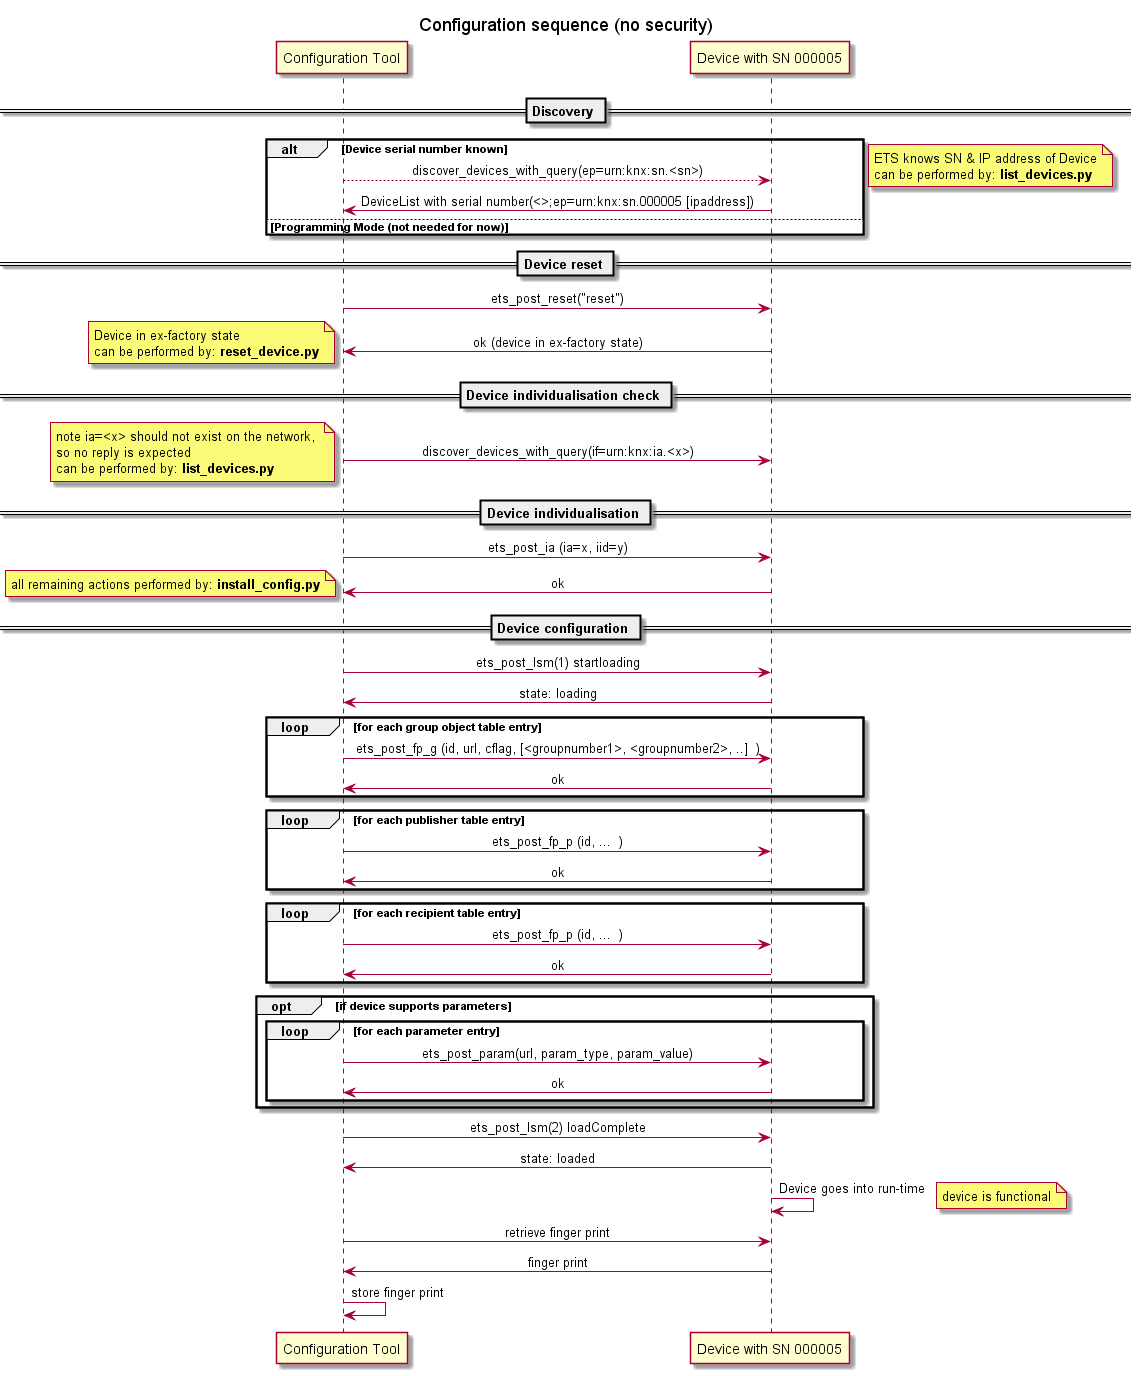

The diagram above was rendered by PlantUML. Its source (embedded in the PNG):
@startuml
skinparam sequenceMessageAlign center
Title Configuration sequence (no security)

participant "Configuration Tool" as ETS
participant "Device with SN 000005" as Device

== Discovery ==
alt Device serial number known
ETS --> Device: discover_devices_with_query(ep=urn:knx:sn.<sn>)
ETS <- Device: DeviceList with serial number(<>;ep=urn:knx:sn.000005 [ipaddress])
else Programming Mode (not needed for now)
end

note left 
ETS knows SN & IP address of Device
can be performed by: **list_devices.py**
end note

== Device reset ==
ETS -> Device: ets_post_reset("reset") 
ETS <- Device: ok (device in ex-factory state)
note left 
Device in ex-factory state
can be performed by: **reset_device.py**
end note

== Device individualisation check ==
ETS -> Device:discover_devices_with_query(if=urn:knx:ia.<x>)
note left 
note ia=<x> should not exist on the network, 
so no reply is expected
can be performed by: **list_devices.py**
end note

== Device individualisation == 

ETS -> Device: ets_post_ia (ia=x, iid=y)
Device -> ETS: ok

note left 
all remaining actions performed by: **install_config.py**
end note

== Device configuration ==
ETS -> Device: ets_post_lsm(1) startloading
ETS <- Device: state: loading
loop for each group object table entry
ETS -> Device: ets_post_fp_g (id, url, cflag, [<groupnumber1>, <groupnumber2>, ..]  )
Device -> ETS: ok
end

loop for each publisher table entry
ETS -> Device: ets_post_fp_p (id, ...  )
Device -> ETS: ok
end

loop for each recipient table entry
ETS -> Device: ets_post_fp_p (id, ...  )
Device -> ETS: ok
end

opt if device supports parameters
loop for each parameter entry
ETS -> Device: ets_post_param(url, param_type, param_value)
Device -> ETS: ok
end
end
ETS -> Device: ets_post_lsm(2) loadComplete
Device -> ETS: state: loaded
Device -> Device: Device goes into run-time
note right : device is functional
ETS -> Device: retrieve finger print
ETS <- Device: finger print
ETS -> ETS: store finger print


@enduml